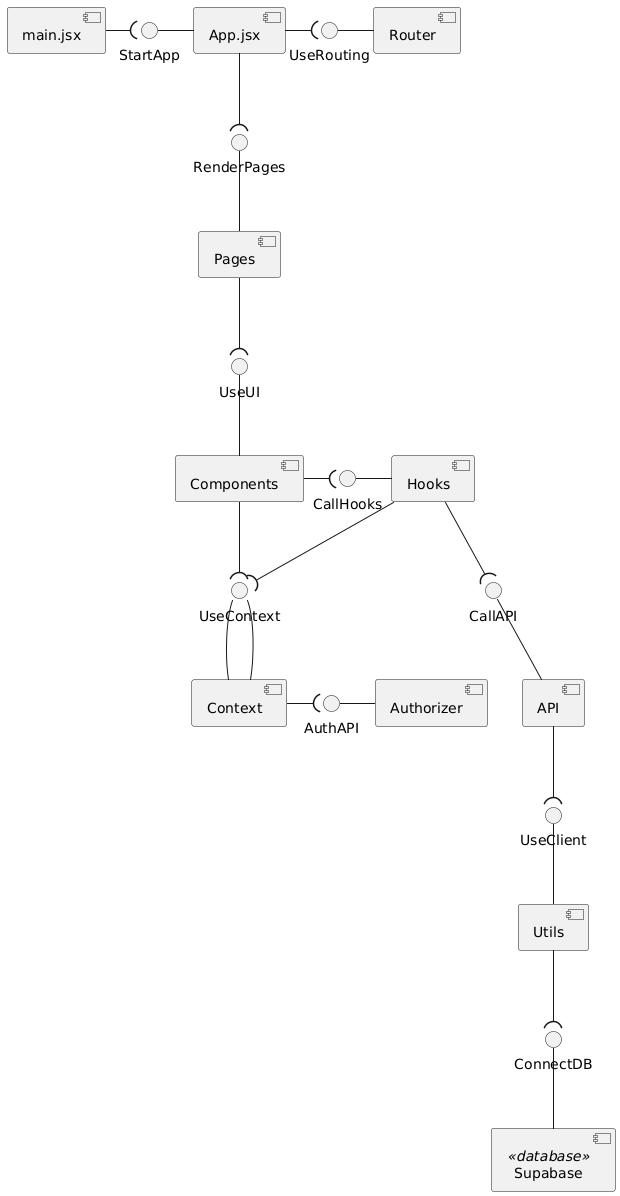

The diagram above was rendered by PlantUML. Its source (embedded in the PNG):
@startuml
[main.jsx]
[App.jsx]
[Router]
[Pages]
[Components]
[Hooks]
[Context]
[API]
[Utils]
[Supabase] <<database>>
[Authorizer]

' main → App
[main.jsx] -right-( StartApp
[App.jsx] -left- StartApp

' App → Router
[App.jsx] -right-( UseRouting
[Router] -left- UseRouting

' App → Pages
[App.jsx] -down-( RenderPages
[Pages] -up- RenderPages

' Pages → Components
[Pages] -down-( UseUI
[Components] -up- UseUI

' Components → Hooks
[Components] -right-( CallHooks
[Hooks] -left- CallHooks

' Components → Context
[Components] -down-( UseContext
[Context] -up- UseContext

' Hooks → Context
[Hooks] -right-( UseContext
[Context] -left- UseContext

' Context → Authorizer
[Context] -right-( AuthAPI
[Authorizer] -left- AuthAPI

' Hooks → API
[Hooks] -down-( CallAPI
[API] -up- CallAPI

' API → Utils
[API] -down-( UseClient
[Utils] -up- UseClient

' Utils → Supabase
[Utils] -down-( ConnectDB
[Supabase] -up- ConnectDB
@enduml